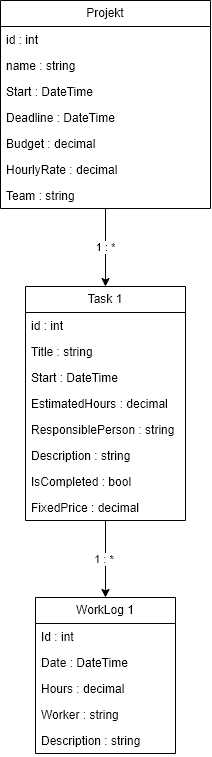

The diagram above was exported from draw.io. Its source (the exported page's mxGraphModel, read from the mxfile embedded in the PNG):
<mxGraphModel dx="1183" dy="714" grid="1" gridSize="10" guides="1" tooltips="1" connect="1" arrows="1" fold="1" page="1" pageScale="1" pageWidth="850" pageHeight="1100" math="0" shadow="0">
  <root>
    <mxCell id="0" />
    <mxCell id="1" parent="0" />
    <mxCell id="QJA1_elYBUjN9g4dns2y-27" edge="1" parent="1" source="QJA1_elYBUjN9g4dns2y-1" style="edgeStyle=orthogonalEdgeStyle;rounded=0;orthogonalLoop=1;jettySize=auto;html=1;entryX=0.5;entryY=0;entryDx=0;entryDy=0;" target="QJA1_elYBUjN9g4dns2y-11" value="1 : *">
      <mxGeometry relative="1" as="geometry" />
    </mxCell>
    <mxCell id="QJA1_elYBUjN9g4dns2y-1" parent="1" style="swimlane;fontStyle=0;childLayout=stackLayout;horizontal=1;startSize=26;fillColor=none;horizontalStack=0;resizeParent=1;resizeParentMax=0;resizeLast=0;collapsible=1;marginBottom=0;whiteSpace=wrap;html=1;" value="Projekt" vertex="1">
      <mxGeometry height="208" width="210" x="320" y="83" as="geometry" />
    </mxCell>
    <mxCell id="QJA1_elYBUjN9g4dns2y-2" parent="QJA1_elYBUjN9g4dns2y-1" style="text;strokeColor=none;fillColor=none;align=left;verticalAlign=top;spacingLeft=4;spacingRight=4;overflow=hidden;rotatable=0;points=[[0,0.5],[1,0.5]];portConstraint=eastwest;whiteSpace=wrap;html=1;" value="id : int" vertex="1">
      <mxGeometry height="26" width="210" y="26" as="geometry" />
    </mxCell>
    <mxCell id="QJA1_elYBUjN9g4dns2y-3" parent="QJA1_elYBUjN9g4dns2y-1" style="text;strokeColor=none;fillColor=none;align=left;verticalAlign=top;spacingLeft=4;spacingRight=4;overflow=hidden;rotatable=0;points=[[0,0.5],[1,0.5]];portConstraint=eastwest;whiteSpace=wrap;html=1;" value="name : string&amp;nbsp;" vertex="1">
      <mxGeometry height="26" width="210" y="52" as="geometry" />
    </mxCell>
    <mxCell id="QJA1_elYBUjN9g4dns2y-4" parent="QJA1_elYBUjN9g4dns2y-1" style="text;strokeColor=none;fillColor=none;align=left;verticalAlign=top;spacingLeft=4;spacingRight=4;overflow=hidden;rotatable=0;points=[[0,0.5],[1,0.5]];portConstraint=eastwest;whiteSpace=wrap;html=1;" value="Start : DateTime&lt;div&gt;&lt;br&gt;&lt;/div&gt;" vertex="1">
      <mxGeometry height="26" width="210" y="78" as="geometry" />
    </mxCell>
    <mxCell id="QJA1_elYBUjN9g4dns2y-6" parent="QJA1_elYBUjN9g4dns2y-1" style="text;strokeColor=none;fillColor=none;align=left;verticalAlign=top;spacingLeft=4;spacingRight=4;overflow=hidden;rotatable=0;points=[[0,0.5],[1,0.5]];portConstraint=eastwest;whiteSpace=wrap;html=1;" value="&lt;div&gt;Deadline : DateTime&lt;/div&gt;" vertex="1">
      <mxGeometry height="26" width="210" y="104" as="geometry" />
    </mxCell>
    <mxCell id="QJA1_elYBUjN9g4dns2y-8" parent="QJA1_elYBUjN9g4dns2y-1" style="text;strokeColor=none;fillColor=none;align=left;verticalAlign=top;spacingLeft=4;spacingRight=4;overflow=hidden;rotatable=0;points=[[0,0.5],[1,0.5]];portConstraint=eastwest;whiteSpace=wrap;html=1;" value="&lt;div&gt;Budget : decimal&lt;/div&gt;&lt;div&gt;&lt;br&gt;&lt;/div&gt;" vertex="1">
      <mxGeometry height="26" width="210" y="130" as="geometry" />
    </mxCell>
    <mxCell id="QJA1_elYBUjN9g4dns2y-9" parent="QJA1_elYBUjN9g4dns2y-1" style="text;strokeColor=none;fillColor=none;align=left;verticalAlign=top;spacingLeft=4;spacingRight=4;overflow=hidden;rotatable=0;points=[[0,0.5],[1,0.5]];portConstraint=eastwest;whiteSpace=wrap;html=1;" value="&lt;div&gt;HourlyRate : decimal&lt;/div&gt;&lt;div&gt;&lt;br&gt;&lt;/div&gt;" vertex="1">
      <mxGeometry height="26" width="210" y="156" as="geometry" />
    </mxCell>
    <mxCell id="QJA1_elYBUjN9g4dns2y-10" parent="QJA1_elYBUjN9g4dns2y-1" style="text;strokeColor=none;fillColor=none;align=left;verticalAlign=top;spacingLeft=4;spacingRight=4;overflow=hidden;rotatable=0;points=[[0,0.5],[1,0.5]];portConstraint=eastwest;whiteSpace=wrap;html=1;" value="&lt;div&gt;Team : string&lt;/div&gt;" vertex="1">
      <mxGeometry height="26" width="210" y="182" as="geometry" />
    </mxCell>
    <mxCell id="QJA1_elYBUjN9g4dns2y-28" edge="1" parent="1" source="QJA1_elYBUjN9g4dns2y-11" style="edgeStyle=orthogonalEdgeStyle;rounded=0;orthogonalLoop=1;jettySize=auto;html=1;entryX=0.5;entryY=0;entryDx=0;entryDy=0;" target="QJA1_elYBUjN9g4dns2y-21" value="1 : *&amp;nbsp;">
      <mxGeometry relative="1" as="geometry" />
    </mxCell>
    <mxCell id="QJA1_elYBUjN9g4dns2y-11" parent="1" style="swimlane;fontStyle=0;childLayout=stackLayout;horizontal=1;startSize=26;fillColor=none;horizontalStack=0;resizeParent=1;resizeParentMax=0;resizeLast=0;collapsible=1;marginBottom=0;whiteSpace=wrap;html=1;" value="Task 1" vertex="1">
      <mxGeometry height="234" width="160" x="345" y="369" as="geometry" />
    </mxCell>
    <mxCell id="QJA1_elYBUjN9g4dns2y-12" parent="QJA1_elYBUjN9g4dns2y-11" style="text;strokeColor=none;fillColor=none;align=left;verticalAlign=top;spacingLeft=4;spacingRight=4;overflow=hidden;rotatable=0;points=[[0,0.5],[1,0.5]];portConstraint=eastwest;whiteSpace=wrap;html=1;" value="id : int" vertex="1">
      <mxGeometry height="26" width="160" y="26" as="geometry" />
    </mxCell>
    <mxCell id="QJA1_elYBUjN9g4dns2y-13" parent="QJA1_elYBUjN9g4dns2y-11" style="text;strokeColor=none;fillColor=none;align=left;verticalAlign=top;spacingLeft=4;spacingRight=4;overflow=hidden;rotatable=0;points=[[0,0.5],[1,0.5]];portConstraint=eastwest;whiteSpace=wrap;html=1;" value="Title : string" vertex="1">
      <mxGeometry height="26" width="160" y="52" as="geometry" />
    </mxCell>
    <mxCell id="QJA1_elYBUjN9g4dns2y-14" parent="QJA1_elYBUjN9g4dns2y-11" style="text;strokeColor=none;fillColor=none;align=left;verticalAlign=top;spacingLeft=4;spacingRight=4;overflow=hidden;rotatable=0;points=[[0,0.5],[1,0.5]];portConstraint=eastwest;whiteSpace=wrap;html=1;" value="Start : DateTime" vertex="1">
      <mxGeometry height="26" width="160" y="78" as="geometry" />
    </mxCell>
    <mxCell id="QJA1_elYBUjN9g4dns2y-15" parent="QJA1_elYBUjN9g4dns2y-11" style="text;strokeColor=none;fillColor=none;align=left;verticalAlign=top;spacingLeft=4;spacingRight=4;overflow=hidden;rotatable=0;points=[[0,0.5],[1,0.5]];portConstraint=eastwest;whiteSpace=wrap;html=1;" value="EstimatedHours : decimal" vertex="1">
      <mxGeometry height="26" width="160" y="104" as="geometry" />
    </mxCell>
    <mxCell id="QJA1_elYBUjN9g4dns2y-17" parent="QJA1_elYBUjN9g4dns2y-11" style="text;strokeColor=none;fillColor=none;align=left;verticalAlign=top;spacingLeft=4;spacingRight=4;overflow=hidden;rotatable=0;points=[[0,0.5],[1,0.5]];portConstraint=eastwest;whiteSpace=wrap;html=1;" value="ResponsiblePerson : string" vertex="1">
      <mxGeometry height="26" width="160" y="130" as="geometry" />
    </mxCell>
    <mxCell id="QJA1_elYBUjN9g4dns2y-18" parent="QJA1_elYBUjN9g4dns2y-11" style="text;strokeColor=none;fillColor=none;align=left;verticalAlign=top;spacingLeft=4;spacingRight=4;overflow=hidden;rotatable=0;points=[[0,0.5],[1,0.5]];portConstraint=eastwest;whiteSpace=wrap;html=1;" value="Description : string" vertex="1">
      <mxGeometry height="26" width="160" y="156" as="geometry" />
    </mxCell>
    <mxCell id="QJA1_elYBUjN9g4dns2y-19" parent="QJA1_elYBUjN9g4dns2y-11" style="text;strokeColor=none;fillColor=none;align=left;verticalAlign=top;spacingLeft=4;spacingRight=4;overflow=hidden;rotatable=0;points=[[0,0.5],[1,0.5]];portConstraint=eastwest;whiteSpace=wrap;html=1;" value="IsCompleted : bool" vertex="1">
      <mxGeometry height="26" width="160" y="182" as="geometry" />
    </mxCell>
    <mxCell id="QJA1_elYBUjN9g4dns2y-20" parent="QJA1_elYBUjN9g4dns2y-11" style="text;strokeColor=none;fillColor=none;align=left;verticalAlign=top;spacingLeft=4;spacingRight=4;overflow=hidden;rotatable=0;points=[[0,0.5],[1,0.5]];portConstraint=eastwest;whiteSpace=wrap;html=1;" value="FixedPrice : decimal" vertex="1">
      <mxGeometry height="26" width="160" y="208" as="geometry" />
    </mxCell>
    <mxCell id="QJA1_elYBUjN9g4dns2y-21" parent="1" style="swimlane;fontStyle=0;childLayout=stackLayout;horizontal=1;startSize=26;fillColor=none;horizontalStack=0;resizeParent=1;resizeParentMax=0;resizeLast=0;collapsible=1;marginBottom=0;whiteSpace=wrap;html=1;" value="WorkLog 1" vertex="1">
      <mxGeometry height="156" width="140" x="355" y="680" as="geometry" />
    </mxCell>
    <mxCell id="QJA1_elYBUjN9g4dns2y-22" parent="QJA1_elYBUjN9g4dns2y-21" style="text;strokeColor=none;fillColor=none;align=left;verticalAlign=top;spacingLeft=4;spacingRight=4;overflow=hidden;rotatable=0;points=[[0,0.5],[1,0.5]];portConstraint=eastwest;whiteSpace=wrap;html=1;" value="Id : int" vertex="1">
      <mxGeometry height="26" width="140" y="26" as="geometry" />
    </mxCell>
    <mxCell id="QJA1_elYBUjN9g4dns2y-23" parent="QJA1_elYBUjN9g4dns2y-21" style="text;strokeColor=none;fillColor=none;align=left;verticalAlign=top;spacingLeft=4;spacingRight=4;overflow=hidden;rotatable=0;points=[[0,0.5],[1,0.5]];portConstraint=eastwest;whiteSpace=wrap;html=1;" value="Date : DateTime" vertex="1">
      <mxGeometry height="26" width="140" y="52" as="geometry" />
    </mxCell>
    <mxCell id="QJA1_elYBUjN9g4dns2y-24" parent="QJA1_elYBUjN9g4dns2y-21" style="text;strokeColor=none;fillColor=none;align=left;verticalAlign=top;spacingLeft=4;spacingRight=4;overflow=hidden;rotatable=0;points=[[0,0.5],[1,0.5]];portConstraint=eastwest;whiteSpace=wrap;html=1;" value="Hours : decimal" vertex="1">
      <mxGeometry height="26" width="140" y="78" as="geometry" />
    </mxCell>
    <mxCell id="QJA1_elYBUjN9g4dns2y-25" parent="QJA1_elYBUjN9g4dns2y-21" style="text;strokeColor=none;fillColor=none;align=left;verticalAlign=top;spacingLeft=4;spacingRight=4;overflow=hidden;rotatable=0;points=[[0,0.5],[1,0.5]];portConstraint=eastwest;whiteSpace=wrap;html=1;" value="Worker : string" vertex="1">
      <mxGeometry height="26" width="140" y="104" as="geometry" />
    </mxCell>
    <mxCell id="QJA1_elYBUjN9g4dns2y-26" parent="QJA1_elYBUjN9g4dns2y-21" style="text;strokeColor=none;fillColor=none;align=left;verticalAlign=top;spacingLeft=4;spacingRight=4;overflow=hidden;rotatable=0;points=[[0,0.5],[1,0.5]];portConstraint=eastwest;whiteSpace=wrap;html=1;" value="Description : string" vertex="1">
      <mxGeometry height="26" width="140" y="130" as="geometry" />
    </mxCell>
  </root>
</mxGraphModel>